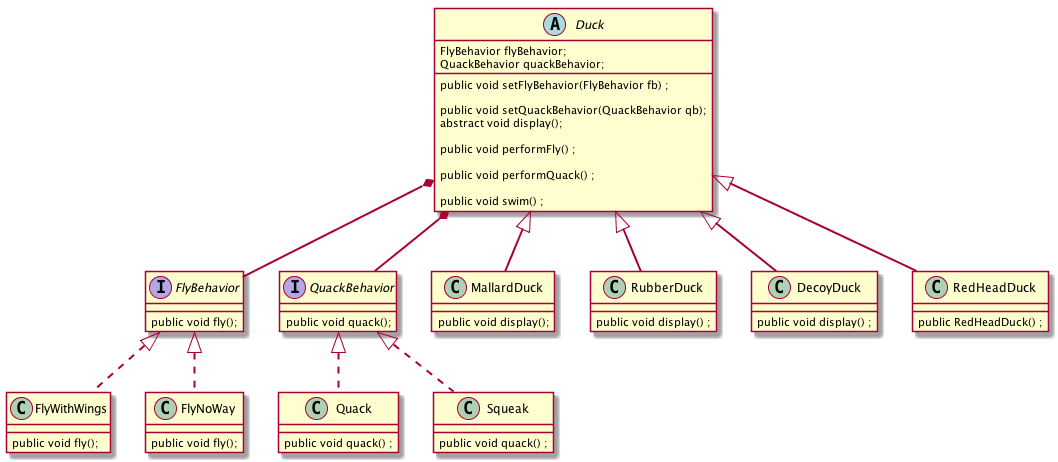

The diagram above was rendered by PlantUML. Its source (embedded in the PNG):
@startuml StrategyPattern


skinparam BoxPadding 20
skinparam sequenceArrowThickness 2
skinparam SequenceGroupBodyBackgroundColor transparent

interface FlyBehavior {
	public void fly();
}

class FlyWithWings implements FlyBehavior {
    public void fly();
}

class FlyNoWay implements FlyBehavior {
	public void fly();
}


interface QuackBehavior {
	public void quack();
}

class Quack implements QuackBehavior {
	public void quack() ;
}

class Squeak implements QuackBehavior {
	public void quack() ;
}

Duck *-- FlyBehavior
Duck *-- QuackBehavior

abstract class Duck {

	FlyBehavior flyBehavior;
	QuackBehavior quackBehavior;

	public void setFlyBehavior(FlyBehavior fb) ;

	public void setQuackBehavior(QuackBehavior qb);
	abstract void display();

	public void performFly() ;

	public void performQuack() ;

	public void swim() ;
}

class MallardDuck extends Duck {

	public void display();
}

class RubberDuck extends Duck {
	public void display() ;
}

class DecoyDuck extends Duck {
	
	public void display() ;
}


class RedHeadDuck extends Duck {
 
	public RedHeadDuck() ;

}
@enduml